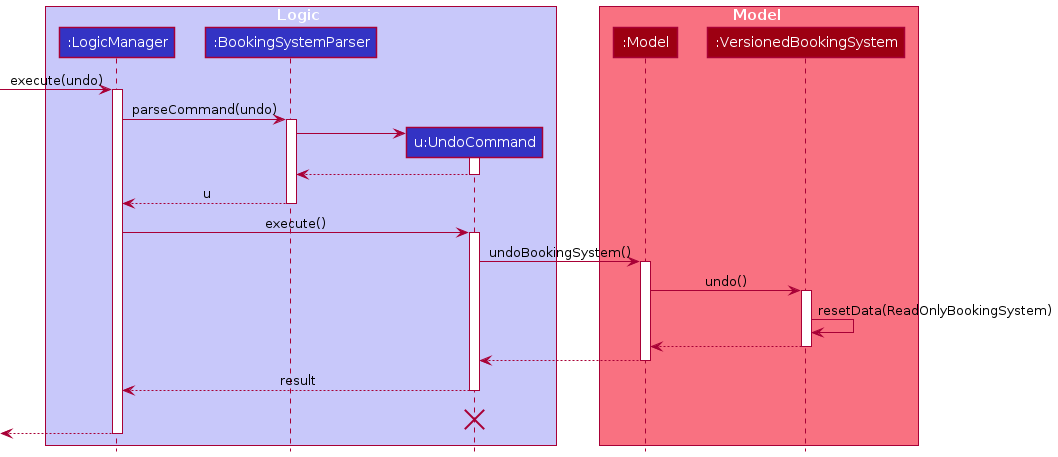

The diagram above was rendered by PlantUML. Its source (embedded in the PNG):
@startuml
!include style.puml

box Logic LOGIC_COLOR_T1
participant ":LogicManager" as LogicManager LOGIC_COLOR
participant ":BookingSystemParser" as BookingSystemParser LOGIC_COLOR
participant "u:UndoCommand" as UndoCommand LOGIC_COLOR
end box

box Model MODEL_COLOR_T1
participant ":Model" as Model MODEL_COLOR
participant ":VersionedBookingSystem" as VersionedBookingSystem MODEL_COLOR
end box
[-> LogicManager : execute(undo)
activate LogicManager

LogicManager -> BookingSystemParser : parseCommand(undo)
activate BookingSystemParser

create UndoCommand
BookingSystemParser -> UndoCommand
activate UndoCommand

UndoCommand --> BookingSystemParser
deactivate UndoCommand

BookingSystemParser --> LogicManager : u
deactivate BookingSystemParser

LogicManager -> UndoCommand : execute()
activate UndoCommand

UndoCommand -> Model : undoBookingSystem()
activate Model

Model -> VersionedBookingSystem : undo()
activate VersionedBookingSystem

VersionedBookingSystem -> VersionedBookingSystem :resetData(ReadOnlyBookingSystem)
VersionedBookingSystem --> Model :
deactivate VersionedBookingSystem

Model --> UndoCommand
deactivate Model

UndoCommand --> LogicManager : result
deactivate UndoCommand
UndoCommand -[hidden]-> LogicManager : result
destroy UndoCommand

[<--LogicManager
deactivate LogicManager
@enduml